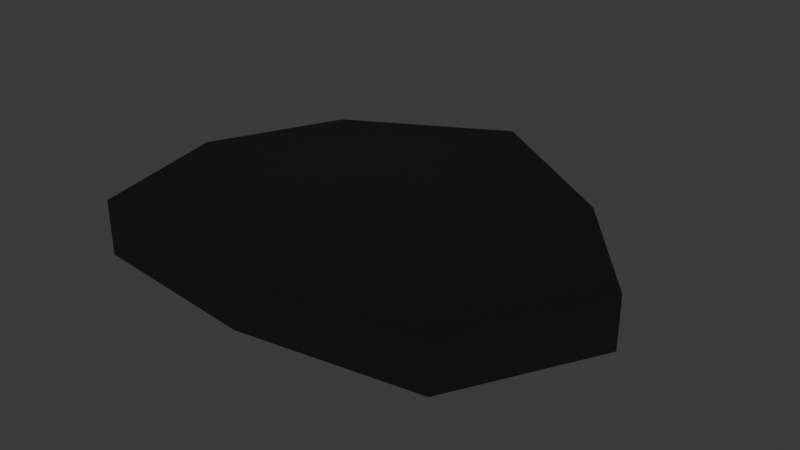 # Source: cave_luminescent_moss.blend  (saved by Blender 5.2.44; exported with 4.5.12 LTS)
import bpy
from mathutils import Matrix  # noqa: F401  (used for matrix-valued properties, if any)

bpy.ops.wm.read_factory_settings(use_empty=True)
scene = bpy.context.scene
scene.name = 'Scene'

# ---- collections
col_collection = bpy.data.collections.new('Collection'); scene.collection.children.link(col_collection)

# ---- materials (node trees are filled in below, after node groups)
mat_m_cave_rock = bpy.data.materials.new('M_Cave_Rock')
mat_m_goblin_glow = bpy.data.materials.new('M_Goblin_Glow')

# ---- material node trees
mat_m_cave_rock.use_nodes = True; mat_m_cave_rock.node_tree.nodes.clear()
_N = mat_m_cave_rock.node_tree.nodes; _L = mat_m_cave_rock.node_tree.links
n0 = _N.new('ShaderNodeBsdfPrincipled'); n0.name = 'Principled BSDF'; n0.location = (200, 0)
n0.inputs[0].default_value = (0.18, 0.18, 0.2, 1.0)
n0.inputs[2].default_value = 0.85
n0.inputs[10].default_value = 0.005
n0.inputs[13].default_value = 0.25
n1 = _N.new('ShaderNodeTexNoise'); n1.name = 'Noise Texture'; n1.location = (-400, -150)
n1.width = 160
n1.inputs[2].default_value = 18.0
n1.inputs[3].default_value = 6.0
n1.inputs[4].default_value = 0.75
n2 = _N.new('ShaderNodeBump'); n2.name = 'Bump'; n2.location = (-100, -150)
n2.inputs[0].default_value = 0.35
n2.inputs[1].default_value = 0.15
n3 = _N.new('ShaderNodeOutputMaterial'); n3.name = 'Material Output'; n3.location = (500, 0)
_L.new(n1.outputs[0], n2.inputs[3])
_L.new(n2.outputs[0], n0.inputs[5])
_L.new(n0.outputs[0], n3.inputs[0])
n3.is_active_output = True
mat_m_goblin_glow.use_nodes = True; mat_m_goblin_glow.node_tree.nodes.clear()
_N = mat_m_goblin_glow.node_tree.nodes; _L = mat_m_goblin_glow.node_tree.links
n0 = _N.new('ShaderNodeBsdfPrincipled'); n0.name = 'Principled BSDF'; n0.location = (200, 0)
n0.inputs[0].default_value = (0.12, 0.75, 0.45, 1.0)
n0.inputs[2].default_value = 0.25
n0.inputs[8].default_value = 0.65
n0.inputs[10].default_value = 0.005
n0.inputs[27].default_value = (0.15, 0.95, 0.55, 1.0)
n0.inputs[28].default_value = 3.5
n1 = _N.new('ShaderNodeOutputMaterial'); n1.name = 'Material Output'; n1.location = (500, 0)
_L.new(n0.outputs[0], n1.inputs[0])
n1.is_active_output = True

# ---- world
world_world = bpy.data.worlds.new('World'); scene.world = world_world
world_world.use_nodes = True; world_world.node_tree.nodes.clear()
_N = world_world.node_tree.nodes; _L = world_world.node_tree.links
n0 = _N.new('ShaderNodeOutputWorld'); n0.name = 'World Output'; n0.location = (200, 100)
n1 = _N.new('ShaderNodeBackground'); n1.name = 'Background'; n1.location = (-200, 100)
n1.inputs[0].default_value = (0.05088, 0.05088, 0.05088, 1.0)
_L.new(n1.outputs[0], n0.inputs[0])
n0.is_active_output = True
world_world.color = (0.05088, 0.05088, 0.05088)
world_world.sun_shadow_jitter_overblur = 0.0

# ---- meshes
me_flora_cave_luminescent_moss_mesh = bpy.data.meshes.new('Flora_Cave_Luminescent_Moss_Mesh')
me_flora_cave_luminescent_moss_mesh.from_pydata([(0.0, 0.0, 0.15), (0.0, 0.0, -0.05), (0.5001, 0.0, 0.1025), (0.3011, 0.2463, 0.0947), (3.208e-17, 0.4287, 0.105), (-0.3249, 0.2658, 0.09823), (-0.4525, 4.534e-17, 0.0975), (-0.3725, -0.3048, 0.1053), (-7.875e-17, -0.3507, 0.095), (0.3487, -0.2853, 0.1018), (0.5001, 0.0, -0.0025), (0.3011, 0.2463, 0.005303), (3.208e-17, 0.4287, -0.005), (-0.3249, 0.2658, 0.001768), (-0.4525, 4.534e-17, 0.0025), (-0.3725, -0.3048, -0.005303), (-7.875e-17, -0.3507, 0.005), (0.3487, -0.2853, -0.001768), (0.12, 0.08, 0.12), (0.12, 0.08, 0.04), (0.351, 0.08, 0.08), (0.2467, 0.21, 0.08), (0.06751, 0.2682, 0.08), (-0.05541, 0.1491, 0.08), (-0.1134, -0.01195, 0.08), (0.07899, -0.067, 0.08), (0.2646, -0.06832, 0.08), (-0.15, 0.06, 0.12), (-0.15, 0.06, 0.04), (0.102, 0.06, 0.08), (-0.01177, 0.1972, 0.08), (-0.2073, 0.2586, 0.08), (-0.3414, 0.133, 0.08), (-0.4046, -0.03706, 0.08), (-0.1947, -0.09517, 0.08), (0.007711, -0.09656, 0.08), (0.04, -0.14, 0.12), (0.04, -0.14, 0.04), (0.25, -0.14, 0.08), (0.1552, -0.02444, 0.08), (-0.007719, 0.02725, 0.08), (-0.1195, -0.07857, 0.08), (-0.1722, -0.2217, 0.08), (0.00272, -0.2707, 0.08), (0.1714, -0.2718, 0.08), (-0.08, -0.1, 0.12), (-0.08, -0.1, 0.04), (0.109, -0.1, 0.08), (0.02368, 0.008337, 0.08), (-0.1229, 0.0568, 0.08), (-0.2235, -0.04241, 0.08), (-0.2709, -0.1766, 0.08), (-0.1136, -0.2225, 0.08), (0.03828, -0.2236, 0.08), (0.22, -0.06, 0.12), (0.22, -0.06, 0.04), (0.388, -0.06, 0.08), (0.3122, 0.04111, 0.08), (0.1818, 0.08635, 0.08), (0.09243, -0.006246, 0.08), (0.05027, -0.1315, 0.08), (0.1902, -0.1743, 0.08), (0.3251, -0.1754, 0.08), (-0.2, -0.12, 0.12), (-0.2, -0.12, 0.04), (-0.0425, -0.12, 0.08), (-0.1136, -0.02611, 0.08), (-0.2358, 0.01589, 0.08), (-0.3196, -0.07009, 0.08), (-0.3591, -0.1864, 0.08), (-0.228, -0.2262, 0.08), (-0.1014, -0.2271, 0.08)], [], [(0, 2, 3), (0, 3, 4), (0, 4, 5), (0, 5, 6), (0, 6, 7), (0, 7, 8), (0, 8, 9), (0, 9, 2), (2, 10, 11, 3), (3, 11, 12, 4), (4, 12, 13, 5), (5, 13, 14, 6), (6, 14, 15, 7), (7, 15, 16, 8), (8, 16, 17, 9), (9, 17, 10, 2), (1, 11, 10), (1, 12, 11), (1, 13, 12), (1, 14, 13), (1, 15, 14), (1, 16, 15), (1, 17, 16), (1, 10, 17), (18, 20, 21), (18, 21, 22), (18, 22, 23), (18, 23, 24), (18, 24, 25), (18, 25, 26), (18, 26, 20), (19, 21, 20), (19, 22, 21), (19, 23, 22), (19, 24, 23), (19, 25, 24), (19, 26, 25), (19, 20, 26), (27, 29, 30), (27, 30, 31), (27, 31, 32), (27, 32, 33), (27, 33, 34), (27, 34, 35), (27, 35, 29), (28, 30, 29), (28, 31, 30), (28, 32, 31), (28, 33, 32), (28, 34, 33), (28, 35, 34), (28, 29, 35), (36, 38, 39), (36, 39, 40), (36, 40, 41), (36, 41, 42), (36, 42, 43), (36, 43, 44), (36, 44, 38), (37, 39, 38), (37, 40, 39), (37, 41, 40), (37, 42, 41), (37, 43, 42), (37, 44, 43), (37, 38, 44), (45, 47, 48), (45, 48, 49), (45, 49, 50), (45, 50, 51), (45, 51, 52), (45, 52, 53), (45, 53, 47), (46, 48, 47), (46, 49, 48), (46, 50, 49), (46, 51, 50), (46, 52, 51), (46, 53, 52), (46, 47, 53), (54, 56, 57), (54, 57, 58), (54, 58, 59), (54, 59, 60), (54, 60, 61), (54, 61, 62), (54, 62, 56), (55, 57, 56), (55, 58, 57), (55, 59, 58), (55, 60, 59), (55, 61, 60), (55, 62, 61), (55, 56, 62), (63, 65, 66), (63, 66, 67), (63, 67, 68), (63, 68, 69), (63, 69, 70), (63, 70, 71), (63, 71, 65), (64, 66, 65), (64, 67, 66), (64, 68, 67), (64, 69, 68), (64, 70, 69), (64, 71, 70), (64, 65, 71)])
me_flora_cave_luminescent_moss_mesh.polygons.foreach_set('use_smooth', [True] * 108)
me_flora_cave_luminescent_moss_mesh.polygons.foreach_set('material_index', [0, 0, 0, 0, 0, 0, 0, 0, 0, 0, 0, 0, 0, 0, 0, 0, 0, 0, 0, 0, 0, 0, 0, 0, 1, 1, 1, 1, 1, 1, 1, 1, 1, 1, 1, 1, 1, 1, 1, 1, 1, 1, 1, 1, 1, 1, 1, 1, 1, 1, 1, 1, 1, 1, 1, 1, 1, 1, 1, 1, 1, 1, 1, 1, 1, 1, 1, 1, 1, 1, 1, 1, 1, 1, 1, 1, 1, 1, 1, 1, 1, 1, 1, 1, 1, 1, 1, 1, 1, 1, 1, 1, 1, 1, 1, 1, 1, 1, 1, 1, 1, 1, 1, 1, 1, 1, 1, 1])
me_flora_cave_luminescent_moss_mesh.materials.append(mat_m_cave_rock)
me_flora_cave_luminescent_moss_mesh.materials.append(mat_m_goblin_glow)
me_flora_cave_luminescent_moss_mesh.update()

# ---- objects
ob_flora_cave_luminescent_moss = bpy.data.objects.new('Flora_Cave_Luminescent_Moss', me_flora_cave_luminescent_moss_mesh)

# ---- transforms, parenting, visibility, modifiers, constraints
ob_flora_cave_luminescent_moss.location = (0.0, 0.0, 0.0)

# ---- collection membership
scene.collection.objects.link(ob_flora_cave_luminescent_moss)

# ---- scene / render settings (as saved in the file)
scene.frame_start = 1; scene.frame_end = 250; scene.frame_set(1)
scene.render.engine = 'BLENDER_EEVEE_NEXT'
scene.render.bake_bias = 0.0
scene.render.bake_samples = 0
scene.render.compositor_device = 'GPU'
scene.eevee.use_volume_custom_range = False
scene.eevee.fast_gi_thickness_near = 0.1
scene.eevee.fast_gi_thickness_far = 0.0
scene.eevee.ray_tracing_options.screen_trace_thickness = 0.1
bpy.context.view_layer.update()

# ---- added for rendering (the .blend has no active camera): camera
cam_auto = bpy.data.cameras.new('AutoCamera')
cam_auto.lens = 50.0
cam_auto.sensor_width = 36.0
cam_auto.clip_end = 1000.0
ob_auto_camera = bpy.data.objects.new('AutoCamera', cam_auto)
scene.collection.objects.link(ob_auto_camera)
ob_auto_camera.location = (1.17757, -1.34553, 0.973002)
ob_auto_camera.rotation_euler = (1.09748, -7.21219e-08, 0.694738)
scene.camera = ob_auto_camera
bpy.context.view_layer.update()
